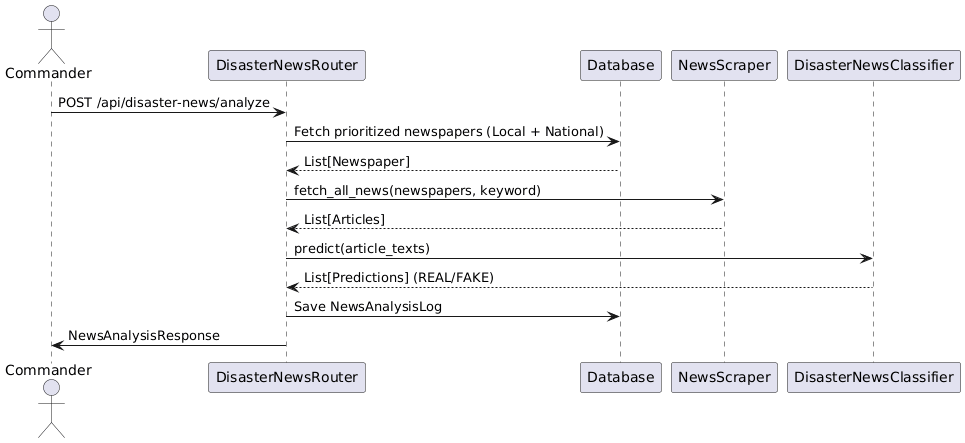

The diagram above was rendered by PlantUML. Its source (embedded in the PNG):
@startuml
actor Commander
participant "DisasterNewsRouter" as Router
participant "Database" as DB
participant "NewsScraper" as Scraper
participant "DisasterNewsClassifier" as ML

Commander -> Router: POST /api/disaster-news/analyze
Router -> DB: Fetch prioritized newspapers (Local + National)
DB --> Router: List[Newspaper]
Router -> Scraper: fetch_all_news(newspapers, keyword)
Scraper --> Router: List[Articles]
Router -> ML: predict(article_texts)
ML --> Router: List[Predictions] (REAL/FAKE)
Router -> DB: Save NewsAnalysisLog
Router -> Commander: NewsAnalysisResponse
@enduml